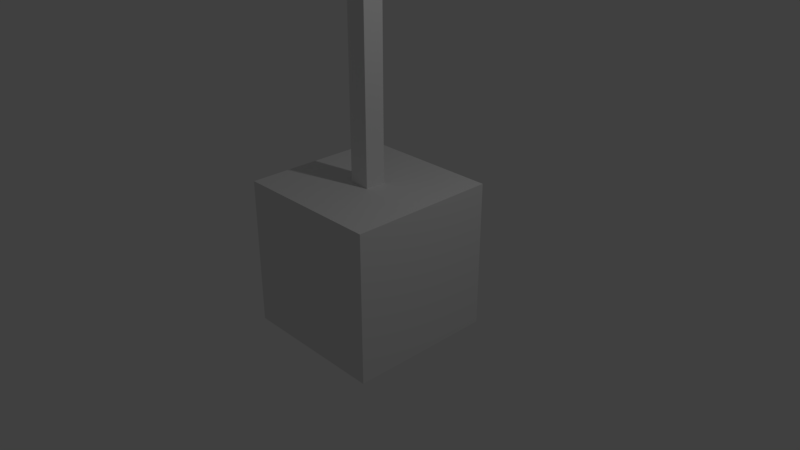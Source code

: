 # Source: transmitter.antenna.radio.blend  (saved by Blender 2.78.0; exported with 4.5.12 LTS)
import bpy
from mathutils import Matrix  # noqa: F401  (used for matrix-valued properties, if any)

bpy.ops.wm.read_factory_settings(use_empty=True)
scene = bpy.context.scene
scene.name = 'Scene'

# ---- collections
col_collection_1 = bpy.data.collections.new('Collection 1'); scene.collection.children.link(col_collection_1)

# ---- materials (node trees are filled in below, after node groups)
mat_material = bpy.data.materials.new('Material')
mat_material.alpha_threshold = 0.0
mat_material.use_transparent_shadow = False
mat_material.roughness = 0.5
mat_material.line_color = (0.0, 0.0, 0.0, 1.0)

# ---- material node trees

# ---- world
world_world = bpy.data.worlds.new('World'); scene.world = world_world
world_world.color = (0.05088, 0.05088, 0.05088)
world_world.use_sun_shadow = False
world_world.sun_shadow_jitter_overblur = 0.0
world_world.cycles.sampling_method = 'MANUAL'

# ---- cameras
cam_camera = bpy.data.cameras.new('Camera')
cam_camera.clip_end = 100.0
cam_camera.lens = 35.0
cam_camera.sensor_width = 32.0
cam_camera.sensor_height = 18.0
cam_camera.ortho_scale = 7.314
cam_camera.dof.focus_distance = 0.0
cam_camera.dof.aperture_fstop = 128.0

# ---- lights
light_lamp = bpy.data.lights.new('Lamp', 'POINT')
light_lamp.transmission_factor = 0.0
light_lamp.cutoff_distance = 30.0
light_lamp.energy = 100.0
light_lamp.shadow_buffer_clip_start = 1.001
light_lamp.shadow_soft_size = 0.1
light_lamp.shadow_maximum_resolution = 0.006
light_lamp.use_absolute_resolution = True

# ---- meshes
me_cube = bpy.data.meshes.new('Cube')
me_cube.from_pydata([(1.0, 1.0, -1.0), (1.0, -1.0, -1.0), (-1.0, -1.0, -1.0), (-1.0, 1.0, -1.0), (1.0, 1.0, 1.0), (1.0, -1.0, 1.0), (-1.0, -1.0, 1.0), (-1.0, 1.0, 1.0), (0.1407, 0.1407, 0.08908), (0.1407, -0.1407, 0.08908), (-0.1407, -0.1407, 0.08908), (-0.1407, 0.1407, 0.08908), (0.1407, 0.1407, 5.19), (0.1407, -0.1407, 5.19), (-0.1407, -0.1407, 5.19), (-0.1407, 0.1407, 5.19), (0.4446, 0.4446, 5.6), (0.4446, -0.4446, 5.6), (-0.4446, 0.4446, 5.6), (-0.4446, -0.4446, 5.6), (0.1407, 0.1407, 5.97), (0.1407, -0.1407, 5.97), (-0.1407, 0.1407, 5.97), (-0.1407, -0.1407, 5.97)], [], [(15, 14, 19, 18), (4, 7, 6, 5), (0, 4, 5, 1), (1, 5, 6, 2), (2, 6, 7, 3), (4, 0, 3, 7), (8, 12, 13, 9), (9, 13, 14, 10), (10, 14, 15, 11), (12, 8, 11, 15), (18, 19, 23, 22), (12, 15, 18, 16), (14, 13, 17, 19), (13, 12, 16, 17), (20, 22, 23, 21), (16, 18, 22, 20), (19, 17, 21, 23), (17, 16, 20, 21)])
_uv = me_cube.uv_layers.new(name='UVMap')
_uv.uv.foreach_set('vector', [0.04552, 0.7706, 0.08476, 0.7729, 0.124, 0.8374, 0.0, 0.83, 0.7756, 0.6052, 0.7756, 0.9078, 0.4963, 0.9078, 0.4963, 0.6052, 0.4963, 0.0, 0.7756, 1.804e-08, 0.7756, 0.3026, 0.4963, 0.3026, 0.4724, 1.0, 0.2479, 1.0, 0.2479, 0.6974, 0.4724, 0.6974, 0.7756, 0.6052, 0.4963, 0.6052, 0.4963, 0.3026, 0.7756, 0.3026, 1.0, 0.3026, 0.7756, 0.3026, 0.7756, 7.215e-08, 1.0, 0.0, 0.2087, 0.8908, 0.1695, 0.1202, 0.2087, 0.1179, 0.2479, 0.8885, 0.4145, 0.6974, 0.4145, 0.07724, 0.4538, 0.07724, 0.4538, 0.6974, 0.124, 0.002345, 0.08476, 0.7729, 0.04552, 0.7706, 0.08473, 0.0, 0.3297, 0.07724, 0.3297, 0.6974, 0.2904, 0.6974, 0.2904, 0.07724, 0.0, 0.83, 0.124, 0.8374, 0.07876, 0.8908, 0.03952, 0.8885, 0.3297, 0.07724, 0.2904, 0.07724, 0.2479, 0.0, 0.3721, 0.0, 0.4538, 0.07724, 0.4145, 0.07724, 0.3721, 0.0, 0.4963, 0.0, 0.2087, 0.1179, 0.1695, 0.1202, 0.124, 0.0608, 0.2479, 0.0534, 0.8573, 0.3486, 0.8573, 0.3912, 0.818, 0.3912, 0.818, 0.3486, 0.8997, 0.3026, 0.8997, 0.4371, 0.8573, 0.3912, 0.8573, 0.3486, 0.7756, 0.4371, 0.7756, 0.3026, 0.818, 0.3486, 0.818, 0.3912, 0.2479, 0.0534, 0.124, 0.0608, 0.1635, 0.002345, 0.2027, 0.0])
me_cube.materials.append(mat_material)
me_cube.use_remesh_preserve_volume = False
me_cube.use_remesh_preserve_attributes = False
me_cube.use_mirror_vertex_groups = False
me_cube.update()

# ---- objects
ob_cube = bpy.data.objects.new('Cube', me_cube)
ob_lamp = bpy.data.objects.new('Lamp', light_lamp)
ob_camera = bpy.data.objects.new('Camera', cam_camera)

# ---- transforms, parenting, visibility, modifiers, constraints
ob_cube.location = (0.0, 0.0, 0.0)
ob_cube.lock_rotations_4d = False
ob_cube.empty_display_type = 'ARROWS'
ob_cube.lineart.crease_threshold = 0.0
ob_lamp.location = (4.076, 1.005, 5.904)
ob_lamp.rotation_euler = (0.6503, 0.05522, 1.866)
ob_lamp.lock_rotations_4d = False
ob_lamp.empty_display_type = 'ARROWS'
ob_lamp.color = (0.0, 0.0, 0.0, 0.0)
ob_lamp.lineart.crease_threshold = 0.0
ob_camera.location = (7.481, -6.508, 5.344)
ob_camera.rotation_euler = (1.109, 0.0, 0.8149)
ob_camera.lock_rotations_4d = False
ob_camera.empty_display_type = 'ARROWS'
ob_camera.color = (0.0, 0.0, 0.0, 0.0)
ob_camera.display_type = 'WIRE'
ob_camera.lineart.crease_threshold = 0.0

# ---- collection membership
col_collection_1.objects.link(ob_cube)
col_collection_1.objects.link(ob_lamp)
col_collection_1.objects.link(ob_camera)

# ---- scene / render settings (as saved in the file)
scene.camera = ob_camera
scene.frame_start = 1; scene.frame_end = 250; scene.frame_set(1)
scene.render.engine = 'BLENDER_EEVEE_NEXT'
scene.render.resolution_percentage = 50
scene.render.dither_intensity = 0.0
scene.cycles.use_denoising = False
scene.cycles.samples = 128
scene.cycles.sampling_pattern = 'TABULATED_SOBOL'
scene.cycles.light_sampling_threshold = 0.0
scene.cycles.use_adaptive_sampling = False
scene.cycles.use_light_tree = False
scene.cycles.blur_glossy = 0.0
scene.cycles.sample_clamp_indirect = 0.0
scene.view_settings.view_transform = 'Standard'
bpy.context.view_layer.update()
